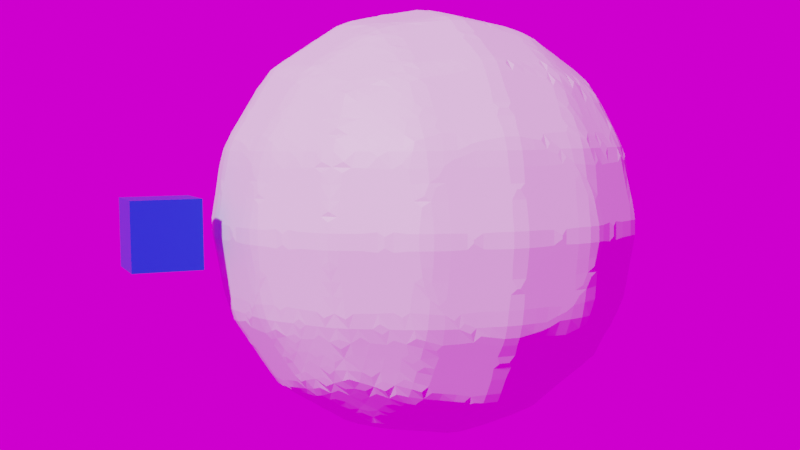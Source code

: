 # Source: test.blend  (saved by Blender 2.93.20; exported with 4.5.12 LTS)
import bpy
from mathutils import Matrix  # noqa: F401  (used for matrix-valued properties, if any)

bpy.ops.wm.read_factory_settings(use_empty=True)
scene = bpy.context.scene
scene.name = 'Scene'

# ---- collections
col_collection = bpy.data.collections.new('Collection'); scene.collection.children.link(col_collection)

# ---- images (referenced by path relative to the original .blend; pixels are not part of the script)
import os
ASSET_DIR = os.environ.get("B2B_ASSET_DIR", "")  # directory of the original .blend (textures are referenced by path, not embedded)
HERE = os.path.dirname(os.path.abspath(__file__))  # packed textures are extracted next to this script under _unpacked/

def load_image(name, relpath, width, height, colorspace="sRGB"):
    """Load a texture the original file referenced (path relative to the .blend, or extracted next to this script)."""
    p = next((c for c in (os.path.join(HERE, relpath), os.path.join(ASSET_DIR, relpath)) if relpath and os.path.exists(c)), "")
    if p:
        img = bpy.data.images.load(p, check_existing=True)
        img.name = name
    else:  # same state as the original file: an image datablock whose file is absent (Cycles renders it pink)
        img = bpy.data.images.new(name, width, height)
        img.source = "FILE"
        img.filepath = "//" + (relpath or name)
    img.colorspace_settings.name = colorspace
    return img
img_001ocfingy6juka3vzdad_jpg_001 = load_image('001OCfingy6JUkA3VzDad.jpg.001', '001OCfingy6JUkA3VzDad.jpg', 1024, 1024, 'sRGB')
img_castel_st_angelo_roof_2k_hdr_001 = load_image('castel_st_angelo_roof_2k.hdr.001', 'castel_st_angelo_roof_2k.hdr', 1024, 1024, 'Linear Rec.709')

# ---- materials (node trees are filled in below, after node groups)
mat_material = bpy.data.materials.new('Material')
mat_material.alpha_threshold = 0.0
mat_material.line_color = (0.0, 0.0, 0.0, 1.0)
mat_material_001 = bpy.data.materials.new('Material.001')

# ---- material node trees
mat_material.use_nodes = True; mat_material.node_tree.nodes.clear()
_N = mat_material.node_tree.nodes; _L = mat_material.node_tree.links
n0 = _N.new('ShaderNodeOutputMaterial'); n0.name = 'Material Output'; n0.location = (300, 300)
n1 = _N.new('ShaderNodeBsdfPrincipled'); n1.name = 'Principled BSDF'; n1.location = (10, 300)
n1.distribution = 'GGX'
n1.subsurface_method = 'RANDOM_WALK_SKIN'
n1.inputs[0].default_value = (0.0, 0.05385, 0.8, 1.0)
n1.inputs[2].default_value = 0.4
n1.inputs[3].default_value = 1.45
n1.inputs[27].default_value = (0.0, 0.0, 0.0, 1.0)
n1.inputs[28].default_value = 1.0
_L.new(n1.outputs[0], n0.inputs[0])
n0.is_active_output = True
mat_material_001.use_nodes = True; mat_material_001.node_tree.nodes.clear()
_N = mat_material_001.node_tree.nodes; _L = mat_material_001.node_tree.links
n0 = _N.new('ShaderNodeBsdfPrincipled'); n0.name = 'Principled BSDF'; n0.location = (10, 300)
n0.distribution = 'GGX'
n0.subsurface_method = 'RANDOM_WALK_SKIN'
n0.inputs[3].default_value = 1.45
n0.inputs[27].default_value = (0.0, 0.0, 0.0, 1.0)
n0.inputs[28].default_value = 1.0
n1 = _N.new('ShaderNodeOutputMaterial'); n1.name = 'Material Output'; n1.location = (300, 300)
n2 = _N.new('ShaderNodeTexImage'); n2.name = 'Image Texture'; n2.location = (-329, 179)
n2.image = img_001ocfingy6juka3vzdad_jpg_001
_L.new(n0.outputs[0], n1.inputs[0])
n1.is_active_output = True

# ---- world
world_easyhdr = bpy.data.worlds.new('EasyHDR'); scene.world = world_easyhdr
world_easyhdr.use_nodes = True; world_easyhdr.node_tree.nodes.clear()
_N = world_easyhdr.node_tree.nodes; _L = world_easyhdr.node_tree.links
n0 = _N.new('ShaderNodeTexCoord'); n0.name = 'Texture Coordinate'; n0.location = (130, 252)
n1 = _N.new('ShaderNodeMapping'); n1.name = 'Mapping'; n1.location = (310, 252)
n2 = _N.new('ShaderNodeTexEnvironment'); n2.name = 'Environment'; n2.location = (680, 350)
n2.image = img_castel_st_angelo_roof_2k_hdr_001
n3 = _N.new('ShaderNodeTexEnvironment'); n3.name = 'Environment Blured'; n3.location = (680, 100)
n3.interpolation = 'Smart'
n4 = _N.new('ShaderNodeBackground'); n4.name = 'Background'; n4.location = (1620, 350)
n5 = _N.new('ShaderNodeBackground'); n5.name = 'Background2'; n5.location = (1620, 100)
n6 = _N.new('ShaderNodeGamma'); n6.name = 'Gamma'; n6.location = (960, 350)
n7 = _N.new('ShaderNodeHueSaturation'); n7.name = 'Saturation'; n7.location = (1120, 350)
n8 = _N.new('ShaderNodeMix'); n8.name = 'Color Multiply'; n8.location = (1290, 350)
n8.data_type = 'RGBA'
n8.blend_type = 'MULTIPLY'
n8.inputs[0].default_value = 0.0
n9 = _N.new('ShaderNodeMix'); n9.name = 'Color Mix'; n9.location = (1450, 100)
n9.data_type = 'RGBA'
n9.inputs[0].default_value = 1.0
n9.inputs[7].default_value = (0.0, 0.0, 0.0, 1.0)
n10 = _N.new('ShaderNodeMath'); n10.name = 'Math_multiply'; n10.location = (960, 100)
n10.operation = 'MULTIPLY'
n10.inputs[1].default_value = 0.0
n11 = _N.new('ShaderNodeMath'); n11.name = 'Math_multiply_2'; n11.location = (1620, 538)
n11.operation = 'MULTIPLY'
n11.inputs[1].default_value = 0.0
n12 = _N.new('ShaderNodeMath'); n12.name = 'Math_divide'; n12.location = (1120, 100)
n12.operation = 'DIVIDE'
n12.inputs[1].default_value = 100.0
n13 = _N.new('ShaderNodeMath'); n13.name = 'Math_add'; n13.location = (1290, 100)
n13.inputs[1].default_value = 1.0
n14 = _N.new('ShaderNodeMixShader'); n14.name = 'Mix Shader'; n14.location = (1800, 252)
n15 = _N.new('ShaderNodeLightPath'); n15.name = 'Light Path'; n15.location = (1450, 700)
n16 = _N.new('ShaderNodeOutputWorld'); n16.name = 'World Output'; n16.location = (2000, 252)
_L.new(n0.outputs[0], n1.inputs[0])
_L.new(n1.outputs[0], n2.inputs[0])
_L.new(n1.outputs[0], n3.inputs[0])
_L.new(n3.outputs[0], n9.inputs[6])
_L.new(n9.outputs[2], n5.inputs[0])
_L.new(n2.outputs[0], n6.inputs[0])
_L.new(n6.outputs[0], n7.inputs[4])
_L.new(n7.outputs[0], n8.inputs[6])
_L.new(n2.outputs[0], n10.inputs[0])
_L.new(n10.outputs[0], n12.inputs[0])
_L.new(n12.outputs[0], n13.inputs[0])
_L.new(n13.outputs[0], n4.inputs[1])
_L.new(n8.outputs[2], n4.inputs[0])
_L.new(n4.outputs[0], n14.inputs[1])
_L.new(n5.outputs[0], n14.inputs[2])
_L.new(n15.outputs[0], n11.inputs[0])
_L.new(n11.outputs[0], n14.inputs[0])
_L.new(n14.outputs[0], n16.inputs[0])
n16.is_active_output = True
world_easyhdr.use_sun_shadow = False
world_easyhdr.sun_shadow_jitter_overblur = 0.0

# ---- cameras
cam_camera = bpy.data.cameras.new('Camera')

# ---- meshes
me_cube = bpy.data.meshes.new('Cube')
me_cube.from_pydata([(1.0, 1.0, 1.0), (1.0, 1.0, -1.0), (1.0, -1.0, 1.0), (1.0, -1.0, -1.0), (-1.0, 1.0, 1.0), (-1.0, 1.0, -1.0), (-1.0, -1.0, 1.0), (-1.0, -1.0, -1.0)], [], [(0, 4, 6, 2), (3, 2, 6, 7), (7, 6, 4, 5), (5, 1, 3, 7), (1, 0, 2, 3), (5, 4, 0, 1)])
_uv = me_cube.uv_layers.new(name='UVMap')
_uv.uv.foreach_set('vector', [0.625, 0.5, 0.875, 0.5, 0.875, 0.75, 0.625, 0.75, 0.375, 0.75, 0.625, 0.75, 0.625, 1.0, 0.375, 1.0, 0.375, 0.0, 0.625, 0.0, 0.625, 0.25, 0.375, 0.25, 0.125, 0.5, 0.375, 0.5, 0.375, 0.75, 0.125, 0.75, 0.375, 0.5, 0.625, 0.5, 0.625, 0.75, 0.375, 0.75, 0.375, 0.25, 0.625, 0.25, 0.625, 0.5, 0.375, 0.5])
me_cube.materials.append(mat_material)
me_cube.use_remesh_preserve_volume = False
me_cube.use_remesh_preserve_attributes = False
me_cube.use_mirror_vertex_groups = False
me_cube.update()
me_cube_001 = bpy.data.meshes.new('Cube.001')
me_cube_001.from_pydata([(1.0, 1.0, 1.0), (1.0, 1.0, -1.0), (1.0, -1.0, 1.0), (1.0, -1.0, -1.0), (-1.0, 1.0, 1.0), (-1.0, 1.0, -1.0), (-1.0, -1.0, 1.0), (-1.0, -1.0, -1.0)], [], [(0, 4, 6, 2), (3, 2, 6, 7), (7, 6, 4, 5), (5, 1, 3, 7), (1, 0, 2, 3), (5, 4, 0, 1)])
me_cube_001.polygons.foreach_set('use_smooth', [True] * 6)
_uv = me_cube_001.uv_layers.new(name='UVMap')
_uv.uv.foreach_set('vector', [0.625, 0.5, 0.875, 0.5, 0.875, 0.75, 0.625, 0.75, 0.375, 0.75, 0.625, 0.75, 0.625, 1.0, 0.375, 1.0, 0.375, 0.0, 0.625, 0.0, 0.625, 0.25, 0.375, 0.25, 0.125, 0.5, 0.375, 0.5, 0.375, 0.75, 0.125, 0.75, 0.375, 0.5, 0.625, 0.5, 0.625, 0.75, 0.375, 0.75, 0.375, 0.25, 0.625, 0.25, 0.625, 0.5, 0.375, 0.5])
me_cube_001.materials.append(mat_material_001)
me_cube_001.use_remesh_preserve_volume = False
me_cube_001.use_remesh_preserve_attributes = False
me_cube_001.use_mirror_vertex_groups = False
me_cube_001.update()

# ---- objects
ob_cube = bpy.data.objects.new('Cube', me_cube)
ob_cube_001 = bpy.data.objects.new('Cube.001', me_cube_001)
ob_camera = bpy.data.objects.new('Camera', cam_camera)

# ---- transforms, parenting, visibility, modifiers, constraints
ob_cube.location = (0.0, 0.0, 0.0)
ob_cube.lock_rotations_4d = False
ob_cube.empty_display_type = 'ARROWS'
ob_cube.lineart.crease_threshold = 0.0
ob_cube_001.location = (0.0, 8.066, 0.0)
ob_cube_001.scale = (4.072, 4.072, 4.072)
ob_cube_001.lock_rotations_4d = False
ob_cube_001.empty_display_type = 'ARROWS'
ob_cube_001.lineart.crease_threshold = 0.0
_m = ob_cube_001.modifiers.new('Subdivision', 'SUBSURF')
_m.levels = 3
_m = ob_cube_001.modifiers.new('Displace', 'DISPLACE')
_m.strength = 1.3
_m = ob_cube_001.modifiers.new('Displace.001', 'DISPLACE')
_m.mid_level = 0.3146
_m.strength = 0.1
_m = ob_cube_001.modifiers.new('Bevel', 'BEVEL')
_m.width = 0.11
_m.width_pct = 0.11
_m.segments = 3
_m = ob_cube_001.modifiers.new('Remesh', 'REMESH')
_m = ob_cube_001.modifiers.new('Displace.002', 'DISPLACE')
_m.strength = 0.1
ob_camera.location = (31.62, -5.563, 2.833)
ob_camera.rotation_euler = (1.486, 0.009682, 1.183)
ob_camera.scale = (1.0, 1.0, 1.0)

# ---- collection membership
col_collection.objects.link(ob_cube)
col_collection.objects.link(ob_cube_001)
col_collection.objects.link(ob_camera)

# ---- scene / render settings (as saved in the file)
scene.camera = ob_camera
scene.frame_start = 1; scene.frame_end = 250; scene.frame_set(1)
scene.render.engine = 'CYCLES'
scene.render.film_transparent = True
scene.cycles.use_denoising = False
scene.cycles.samples = 128
scene.cycles.sampling_pattern = 'TABULATED_SOBOL'
scene.cycles.use_adaptive_sampling = False
scene.cycles.use_light_tree = False
scene.view_settings.view_transform = 'Filmic'
bpy.context.view_layer.update()

# ---- added for rendering (the .blend has no usable light): sun
light_auto_sun = bpy.data.lights.new('AutoSun', 'SUN')
light_auto_sun.energy = 3.0
light_auto_sun.angle = 0.0523599
ob_auto_sun = bpy.data.objects.new('AutoSun', light_auto_sun)
scene.collection.objects.link(ob_auto_sun)
ob_auto_sun.rotation_euler = (0.872665, 0.174533, 0.523599)
bpy.context.view_layer.update()

